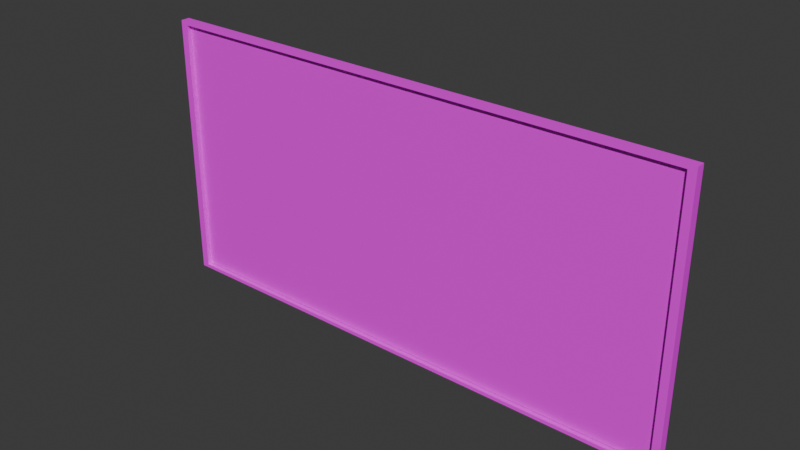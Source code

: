 # Source: flecha.blend  (saved by Blender 5.1.30; exported with 4.5.12 LTS)
import bpy
from mathutils import Matrix  # noqa: F401  (used for matrix-valued properties, if any)

bpy.ops.wm.read_factory_settings(use_empty=True)
scene = bpy.context.scene
scene.name = 'Scene'

# ---- collections
col_collection = bpy.data.collections.new('Collection'); scene.collection.children.link(col_collection)

# ---- images (referenced by path relative to the original .blend; pixels are not part of the script)
import os
ASSET_DIR = os.environ.get("B2B_ASSET_DIR", "")  # directory of the original .blend (textures are referenced by path, not embedded)
HERE = os.path.dirname(os.path.abspath(__file__))  # packed textures are extracted next to this script under _unpacked/

def load_image(name, relpath, width, height, colorspace="sRGB"):
    """Load a texture the original file referenced (path relative to the .blend, or extracted next to this script)."""
    p = next((c for c in (os.path.join(HERE, relpath), os.path.join(ASSET_DIR, relpath)) if relpath and os.path.exists(c)), "")
    if p:
        img = bpy.data.images.load(p, check_existing=True)
        img.name = name
    else:  # same state as the original file: an image datablock whose file is absent (Cycles renders it pink)
        img = bpy.data.images.new(name, width, height)
        img.source = "FILE"
        img.filepath = "//" + (relpath or name)
    img.colorspace_settings.name = colorspace
    return img
img_flecha_png = load_image('flecha.png', 'flecha.png', 1024, 1024, 'sRGB')
img_metal_negro_png = load_image('Metal-negro.png', 'Metal-negro.png', 1024, 1024, 'sRGB')

# ---- materials (node trees are filled in below, after node groups)
mat_material_002 = bpy.data.materials.new('Material.002')
mat_material_001 = bpy.data.materials.new('Material.001')

# ---- material node trees
mat_material_002.use_nodes = True; mat_material_002.node_tree.nodes.clear()
_N = mat_material_002.node_tree.nodes; _L = mat_material_002.node_tree.links
n0 = _N.new('ShaderNodeBsdfPrincipled'); n0.name = 'Principled BSDF'; n0.location = (-200, 100)
n1 = _N.new('ShaderNodeOutputMaterial'); n1.name = 'Material Output'; n1.location = (200, 100)
n2 = _N.new('ShaderNodeTexImage'); n2.name = 'Image Texture'; n2.location = (-490, 75)
n2.image = img_flecha_png
_L.new(n0.outputs[0], n1.inputs[0])
_L.new(n2.outputs[0], n0.inputs[0])
n1.is_active_output = True
mat_material_001.use_nodes = True; mat_material_001.node_tree.nodes.clear()
_N = mat_material_001.node_tree.nodes; _L = mat_material_001.node_tree.links
n0 = _N.new('ShaderNodeBsdfPrincipled'); n0.name = 'Principled BSDF'; n0.location = (-200, 100)
n1 = _N.new('ShaderNodeOutputMaterial'); n1.name = 'Material Output'; n1.location = (200, 100)
n2 = _N.new('ShaderNodeTexImage'); n2.name = 'Image Texture'; n2.location = (-490, 75)
n2.image = img_metal_negro_png
_L.new(n0.outputs[0], n1.inputs[0])
_L.new(n2.outputs[0], n0.inputs[0])
n1.is_active_output = True

# ---- world
world_world = bpy.data.worlds.new('World'); scene.world = world_world
world_world.use_nodes = True; world_world.node_tree.nodes.clear()
_N = world_world.node_tree.nodes; _L = world_world.node_tree.links
n0 = _N.new('ShaderNodeOutputWorld'); n0.name = 'World Output'; n0.location = (200, 100)
n1 = _N.new('ShaderNodeBackground'); n1.name = 'Background'; n1.location = (-200, 100)
n1.inputs[0].default_value = (0.05088, 0.05088, 0.05088, 1.0)
_L.new(n1.outputs[0], n0.inputs[0])
n0.is_active_output = True
world_world.color = (0.05088, 0.05088, 0.05088)
world_world.sun_shadow_jitter_overblur = 0.0

# ---- meshes
me_plane_001 = bpy.data.meshes.new('Plane.001')
me_plane_001.from_pydata([(-1.946, 4.232e-08, -0.9682), (1.946, 4.232e-08, -0.9682), (-1.946, -4.232e-08, 0.9682), (1.946, -4.232e-08, 0.9682), (-2.0, 0.03365, -1.0), (2.0, 0.03365, -1.0), (-2.0, 0.03365, 1.0), (2.0, 0.03365, 1.0), (-1.944, -0.03365, -0.9719), (1.944, -0.03365, -0.9719), (-1.944, -0.03365, 0.9719), (1.944, -0.03365, 0.9719), (-2.0, -0.03365, 1.0), (-2.0, -0.03365, -1.0), (2.0, -0.03365, -1.0), (2.0, -0.03365, 1.0), (-1.944, 0.02269, 0.9719), (-1.944, 0.02269, -0.9719), (1.944, 0.02269, -0.9719), (1.944, 0.02269, 0.9719)], [], [(0, 1, 3, 2), (4, 6, 7, 5), (11, 10, 16, 19), (6, 4, 13, 12), (7, 6, 12, 15), (4, 5, 14, 13), (5, 7, 15, 14), (8, 10, 12, 13), (9, 8, 13, 14), (11, 9, 14, 15), (10, 11, 15, 12), (17, 18, 19, 16), (8, 9, 18, 17), (9, 11, 19, 18), (10, 8, 17, 16)])
me_plane_001.polygons.foreach_set('material_index', [0, 1, 1, 1, 1, 1, 1, 1, 1, 1, 1, 1, 1, 1, 1])
_uv = me_plane_001.uv_layers.new(name='UVMap')
_uv.uv.foreach_set('vector', [0.0, 0.0, 1.0, 0.0, 1.0, 1.0, 0.0, 1.0, 0.0, 0.0, 0.0, 1.0, 1.0, 1.0, 1.0, 0.0, 0.986, 0.986, 0.01404, 0.986, 0.01404, 0.986, 0.986, 0.986, 0.0, 1.0, 0.0, 0.0, 0.0, 0.0, 0.0, 1.0, 1.0, 1.0, 0.0, 1.0, 0.0, 1.0, 1.0, 1.0, 0.0, 0.0, 1.0, 0.0, 1.0, 0.0, 0.0, 0.0, 1.0, 0.0, 1.0, 1.0, 1.0, 1.0, 1.0, 0.0, 0.01404, 0.01404, 0.01404, 0.986, 0.0, 1.0, 0.0, 0.0, 0.986, 0.01404, 0.01404, 0.01404, 0.0, 0.0, 1.0, 0.0, 0.986, 0.986, 0.986, 0.01404, 1.0, 0.0, 1.0, 1.0, 0.01404, 0.986, 0.986, 0.986, 1.0, 1.0, 0.0, 1.0, 0.01404, 0.01404, 0.986, 0.01404, 0.986, 0.986, 0.01404, 0.986, 0.01404, 0.01404, 0.986, 0.01404, 0.986, 0.01404, 0.01404, 0.01404, 0.986, 0.01404, 0.986, 0.986, 0.986, 0.986, 0.986, 0.01404, 0.01404, 0.986, 0.01404, 0.01404, 0.01404, 0.01404, 0.01404, 0.986])
me_plane_001.materials.append(mat_material_002)
me_plane_001.materials.append(mat_material_001)
me_plane_001.update()

# ---- objects
ob_plane_001 = bpy.data.objects.new('Plane.001', me_plane_001)

# ---- transforms, parenting, visibility, modifiers, constraints
ob_plane_001.location = (0.0, 0.0, 0.0)

# ---- collection membership
col_collection.objects.link(ob_plane_001)

# ---- scene / render settings (as saved in the file)
scene.frame_start = 1; scene.frame_end = 250; scene.frame_set(1)
scene.render.engine = 'BLENDER_EEVEE_NEXT'
scene.render.bake_bias = 0.0
scene.render.bake_samples = 0
scene.cycles.sampling_pattern = 'TABULATED_SOBOL'
scene.eevee.use_volume_custom_range = False
bpy.context.view_layer.update()

# ---- added for rendering (the .blend has no active camera and no usable light): camera, sun
cam_auto = bpy.data.cameras.new('AutoCamera')
cam_auto.lens = 50.0
cam_auto.sensor_width = 36.0
cam_auto.clip_end = 1000.0
ob_auto_camera = bpy.data.objects.new('AutoCamera', cam_auto)
scene.collection.objects.link(ob_auto_camera)
ob_auto_camera.location = (4.1382, -4.96584, 3.31056)
ob_auto_camera.rotation_euler = (1.09748, -7.21219e-08, 0.694738)
scene.camera = ob_auto_camera
light_auto_sun = bpy.data.lights.new('AutoSun', 'SUN')
light_auto_sun.energy = 3.0
light_auto_sun.angle = 0.0523599
ob_auto_sun = bpy.data.objects.new('AutoSun', light_auto_sun)
scene.collection.objects.link(ob_auto_sun)
ob_auto_sun.rotation_euler = (0.872665, 0.174533, 0.523599)
bpy.context.view_layer.update()
